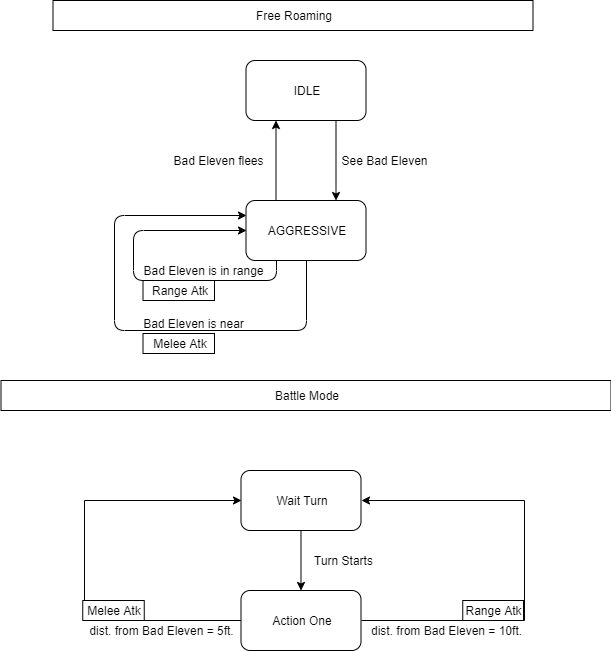

The diagram above was exported from draw.io. Its source (the exported page's mxGraphModel, read from the mxfile embedded in the PNG):
<mxGraphModel dx="780" dy="696" grid="1" gridSize="10" guides="1" tooltips="1" connect="1" arrows="1" fold="1" page="1" pageScale="1" pageWidth="827" pageHeight="1169" math="0" shadow="0">
  <root>
    <mxCell id="0" />
    <mxCell id="1" parent="0" />
    <mxCell id="uVq_kR3ZMAJ6x4FoBAPn-3" style="edgeStyle=orthogonalEdgeStyle;rounded=0;orthogonalLoop=1;jettySize=auto;html=1;exitX=0.75;exitY=1;exitDx=0;exitDy=0;entryX=0.75;entryY=0;entryDx=0;entryDy=0;" parent="1" source="uVq_kR3ZMAJ6x4FoBAPn-1" target="uVq_kR3ZMAJ6x4FoBAPn-2" edge="1">
      <mxGeometry relative="1" as="geometry" />
    </mxCell>
    <mxCell id="uVq_kR3ZMAJ6x4FoBAPn-1" value="IDLE" style="rounded=1;whiteSpace=wrap;html=1;" parent="1" vertex="1">
      <mxGeometry x="351.5" y="100" width="120" height="60" as="geometry" />
    </mxCell>
    <mxCell id="uVq_kR3ZMAJ6x4FoBAPn-4" style="edgeStyle=orthogonalEdgeStyle;rounded=0;orthogonalLoop=1;jettySize=auto;html=1;exitX=0.25;exitY=0;exitDx=0;exitDy=0;entryX=0.25;entryY=1;entryDx=0;entryDy=0;" parent="1" source="uVq_kR3ZMAJ6x4FoBAPn-2" target="uVq_kR3ZMAJ6x4FoBAPn-1" edge="1">
      <mxGeometry relative="1" as="geometry" />
    </mxCell>
    <mxCell id="uVq_kR3ZMAJ6x4FoBAPn-2" value="AGGRESSIVE" style="rounded=1;whiteSpace=wrap;html=1;" parent="1" vertex="1">
      <mxGeometry x="351.5" y="240" width="120" height="60" as="geometry" />
    </mxCell>
    <mxCell id="uVq_kR3ZMAJ6x4FoBAPn-5" value="See Bad Eleven" style="text;html=1;align=center;verticalAlign=middle;resizable=0;points=[];autosize=1;" parent="1" vertex="1">
      <mxGeometry x="439.5" y="190" width="100" height="20" as="geometry" />
    </mxCell>
    <mxCell id="uVq_kR3ZMAJ6x4FoBAPn-6" value="Bad Eleven flees" style="text;html=1;align=center;verticalAlign=middle;resizable=0;points=[];autosize=1;" parent="1" vertex="1">
      <mxGeometry x="268.5" y="190" width="110" height="20" as="geometry" />
    </mxCell>
    <mxCell id="uVq_kR3ZMAJ6x4FoBAPn-12" style="edgeStyle=orthogonalEdgeStyle;rounded=1;orthogonalLoop=1;jettySize=auto;html=1;exitX=0.25;exitY=1;exitDx=0;exitDy=0;entryX=0;entryY=0.5;entryDx=0;entryDy=0;" parent="1" source="uVq_kR3ZMAJ6x4FoBAPn-2" target="uVq_kR3ZMAJ6x4FoBAPn-2" edge="1">
      <mxGeometry relative="1" as="geometry">
        <Array as="points">
          <mxPoint x="381.5" y="320" />
          <mxPoint x="238.5" y="320" />
          <mxPoint x="238.5" y="270" />
        </Array>
      </mxGeometry>
    </mxCell>
    <mxCell id="uVq_kR3ZMAJ6x4FoBAPn-13" value="Bad Eleven is in range" style="text;html=1;align=center;verticalAlign=middle;resizable=0;points=[];autosize=1;" parent="1" vertex="1">
      <mxGeometry x="238.5" y="300" width="140" height="20" as="geometry" />
    </mxCell>
    <mxCell id="uVq_kR3ZMAJ6x4FoBAPn-14" value="Range Atk" style="rounded=0;whiteSpace=wrap;html=1;" parent="1" vertex="1">
      <mxGeometry x="248.5" y="320" width="71.5" height="20" as="geometry" />
    </mxCell>
    <mxCell id="uVq_kR3ZMAJ6x4FoBAPn-15" value="Free Roaming" style="rounded=0;whiteSpace=wrap;html=1;" parent="1" vertex="1">
      <mxGeometry x="158.5" y="40" width="480" height="30" as="geometry" />
    </mxCell>
    <mxCell id="uVq_kR3ZMAJ6x4FoBAPn-16" value="Battle Mode" style="rounded=0;whiteSpace=wrap;html=1;" parent="1" vertex="1">
      <mxGeometry x="106.5" y="420" width="610" height="30" as="geometry" />
    </mxCell>
    <mxCell id="T_FTw6I6lg2UHVBMCHh2-1" style="edgeStyle=orthogonalEdgeStyle;rounded=0;orthogonalLoop=1;jettySize=auto;html=1;exitX=0;exitY=0.5;exitDx=0;exitDy=0;entryX=0;entryY=0.5;entryDx=0;entryDy=0;" parent="1" source="uVq_kR3ZMAJ6x4FoBAPn-17" target="uVq_kR3ZMAJ6x4FoBAPn-18" edge="1">
      <mxGeometry relative="1" as="geometry">
        <Array as="points">
          <mxPoint x="189.75" y="660" />
          <mxPoint x="189.75" y="540" />
        </Array>
      </mxGeometry>
    </mxCell>
    <mxCell id="T_FTw6I6lg2UHVBMCHh2-2" style="edgeStyle=orthogonalEdgeStyle;rounded=0;orthogonalLoop=1;jettySize=auto;html=1;exitX=1;exitY=0.5;exitDx=0;exitDy=0;entryX=1;entryY=0.5;entryDx=0;entryDy=0;" parent="1" source="uVq_kR3ZMAJ6x4FoBAPn-17" target="uVq_kR3ZMAJ6x4FoBAPn-18" edge="1">
      <mxGeometry relative="1" as="geometry">
        <Array as="points">
          <mxPoint x="629.75" y="660" />
          <mxPoint x="629.75" y="540" />
        </Array>
      </mxGeometry>
    </mxCell>
    <mxCell id="uVq_kR3ZMAJ6x4FoBAPn-17" value="Action One" style="rounded=1;whiteSpace=wrap;html=1;" parent="1" vertex="1">
      <mxGeometry x="346.5" y="630" width="120" height="60" as="geometry" />
    </mxCell>
    <mxCell id="uVq_kR3ZMAJ6x4FoBAPn-19" style="edgeStyle=orthogonalEdgeStyle;rounded=1;orthogonalLoop=1;jettySize=auto;html=1;exitX=0.5;exitY=1;exitDx=0;exitDy=0;entryX=0.5;entryY=0;entryDx=0;entryDy=0;" parent="1" source="uVq_kR3ZMAJ6x4FoBAPn-18" target="uVq_kR3ZMAJ6x4FoBAPn-17" edge="1">
      <mxGeometry relative="1" as="geometry" />
    </mxCell>
    <mxCell id="uVq_kR3ZMAJ6x4FoBAPn-18" value="Wait Turn" style="rounded=1;whiteSpace=wrap;html=1;" parent="1" vertex="1">
      <mxGeometry x="346.5" y="510" width="120" height="60" as="geometry" />
    </mxCell>
    <mxCell id="uVq_kR3ZMAJ6x4FoBAPn-20" value="Turn Starts" style="text;html=1;align=center;verticalAlign=middle;resizable=0;points=[];autosize=1;" parent="1" vertex="1">
      <mxGeometry x="413.5" y="590" width="70" height="20" as="geometry" />
    </mxCell>
    <mxCell id="uVq_kR3ZMAJ6x4FoBAPn-29" value="dist. from Bad Eleven = 10ft." style="text;html=1;align=center;verticalAlign=middle;resizable=0;points=[];autosize=1;" parent="1" vertex="1">
      <mxGeometry x="466.5" y="660" width="170" height="20" as="geometry" />
    </mxCell>
    <mxCell id="uVq_kR3ZMAJ6x4FoBAPn-30" value="Range Atk" style="rounded=0;whiteSpace=wrap;html=1;" parent="1" vertex="1">
      <mxGeometry x="568.25" y="640" width="60.75" height="20" as="geometry" />
    </mxCell>
    <mxCell id="bzRw75C7KRNkgPcPSEKH-5" value="dist. from Bad Eleven = 5ft." style="text;html=1;align=center;verticalAlign=middle;resizable=0;points=[];autosize=1;" parent="1" vertex="1">
      <mxGeometry x="186.5" y="660" width="160" height="20" as="geometry" />
    </mxCell>
    <mxCell id="bzRw75C7KRNkgPcPSEKH-7" value="Melee Atk" style="rounded=0;whiteSpace=wrap;html=1;" parent="1" vertex="1">
      <mxGeometry x="188.25" y="640" width="61.5" height="20" as="geometry" />
    </mxCell>
    <mxCell id="bzRw75C7KRNkgPcPSEKH-20" style="edgeStyle=orthogonalEdgeStyle;rounded=1;orthogonalLoop=1;jettySize=auto;html=1;exitX=0.5;exitY=1;exitDx=0;exitDy=0;entryX=0;entryY=0.25;entryDx=0;entryDy=0;" parent="1" source="uVq_kR3ZMAJ6x4FoBAPn-2" target="uVq_kR3ZMAJ6x4FoBAPn-2" edge="1">
      <mxGeometry relative="1" as="geometry">
        <Array as="points">
          <mxPoint x="412" y="370" />
          <mxPoint x="220" y="370" />
          <mxPoint x="220" y="255" />
        </Array>
      </mxGeometry>
    </mxCell>
    <mxCell id="bzRw75C7KRNkgPcPSEKH-21" value="Bad Eleven is near" style="text;html=1;align=center;verticalAlign=middle;resizable=0;points=[];autosize=1;" parent="1" vertex="1">
      <mxGeometry x="238.5" y="353" width="120" height="20" as="geometry" />
    </mxCell>
    <mxCell id="bzRw75C7KRNkgPcPSEKH-22" value="Melee Atk" style="rounded=0;whiteSpace=wrap;html=1;" parent="1" vertex="1">
      <mxGeometry x="248.5" y="373" width="71.5" height="20" as="geometry" />
    </mxCell>
  </root>
</mxGraphModel>